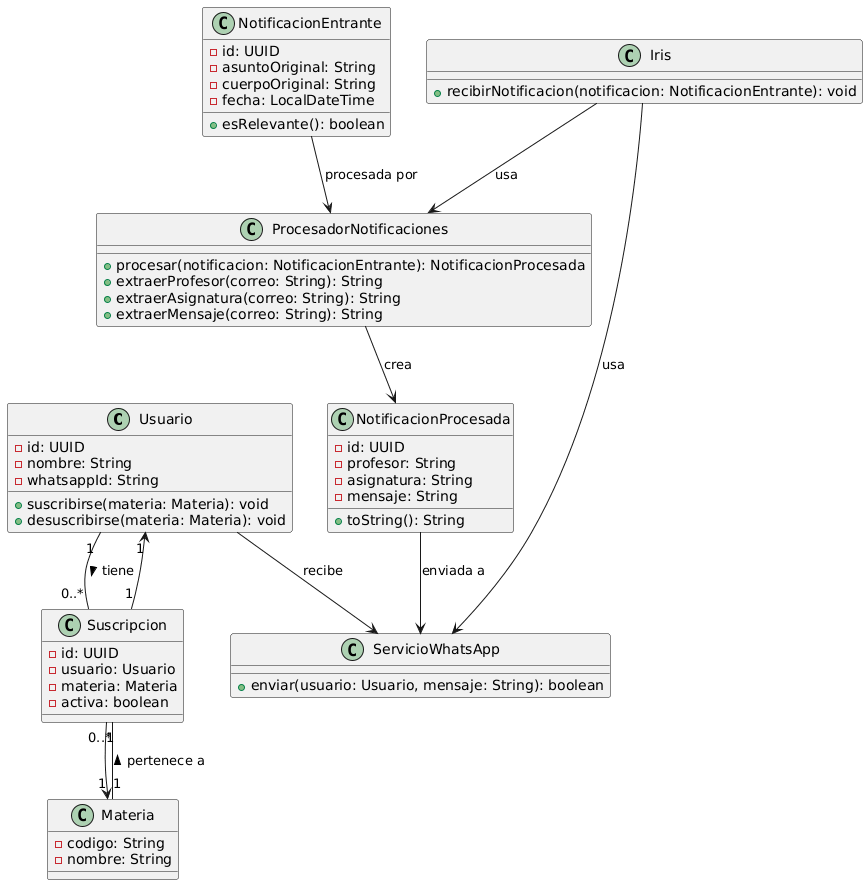

The diagram above was rendered by PlantUML. Its source (embedded in the PNG):
@startuml
class Usuario {
  - id: UUID
  - nombre: String
  - whatsappId: String
  + suscribirse(materia: Materia): void
  + desuscribirse(materia: Materia): void
}

class Materia {
  - codigo: String
  - nombre: String
}

class Suscripcion {
  - id: UUID
  - usuario: Usuario
  - materia: Materia
  - activa: boolean
}

class NotificacionEntrante {
  - id: UUID
  - asuntoOriginal: String
  - cuerpoOriginal: String
  - fecha: LocalDateTime
  + esRelevante(): boolean
}

class NotificacionProcesada {
  - id: UUID
  - profesor: String
  - asignatura: String
  - mensaje: String
  + toString(): String
}

class ProcesadorNotificaciones {
  + procesar(notificacion: NotificacionEntrante): NotificacionProcesada
  + extraerProfesor(correo: String): String
  + extraerAsignatura(correo: String): String
  + extraerMensaje(correo: String): String
}

class ServicioWhatsApp {
  + enviar(usuario: Usuario, mensaje: String): boolean
}

class Iris {
  + recibirNotificacion(notificacion: NotificacionEntrante): void
}

' Relaciones
Usuario "1" -- "0..*" Suscripcion : tiene >
Materia "1" -- "0..*" Suscripcion : pertenece a >
Suscripcion "1" --> "1" Usuario
Suscripcion "1" --> "1" Materia

Iris --> ProcesadorNotificaciones : usa
Iris --> ServicioWhatsApp : usa

NotificacionEntrante --> ProcesadorNotificaciones : procesada por
ProcesadorNotificaciones --> NotificacionProcesada : crea

NotificacionProcesada --> ServicioWhatsApp : enviada a
Usuario --> ServicioWhatsApp : recibe
@enduml